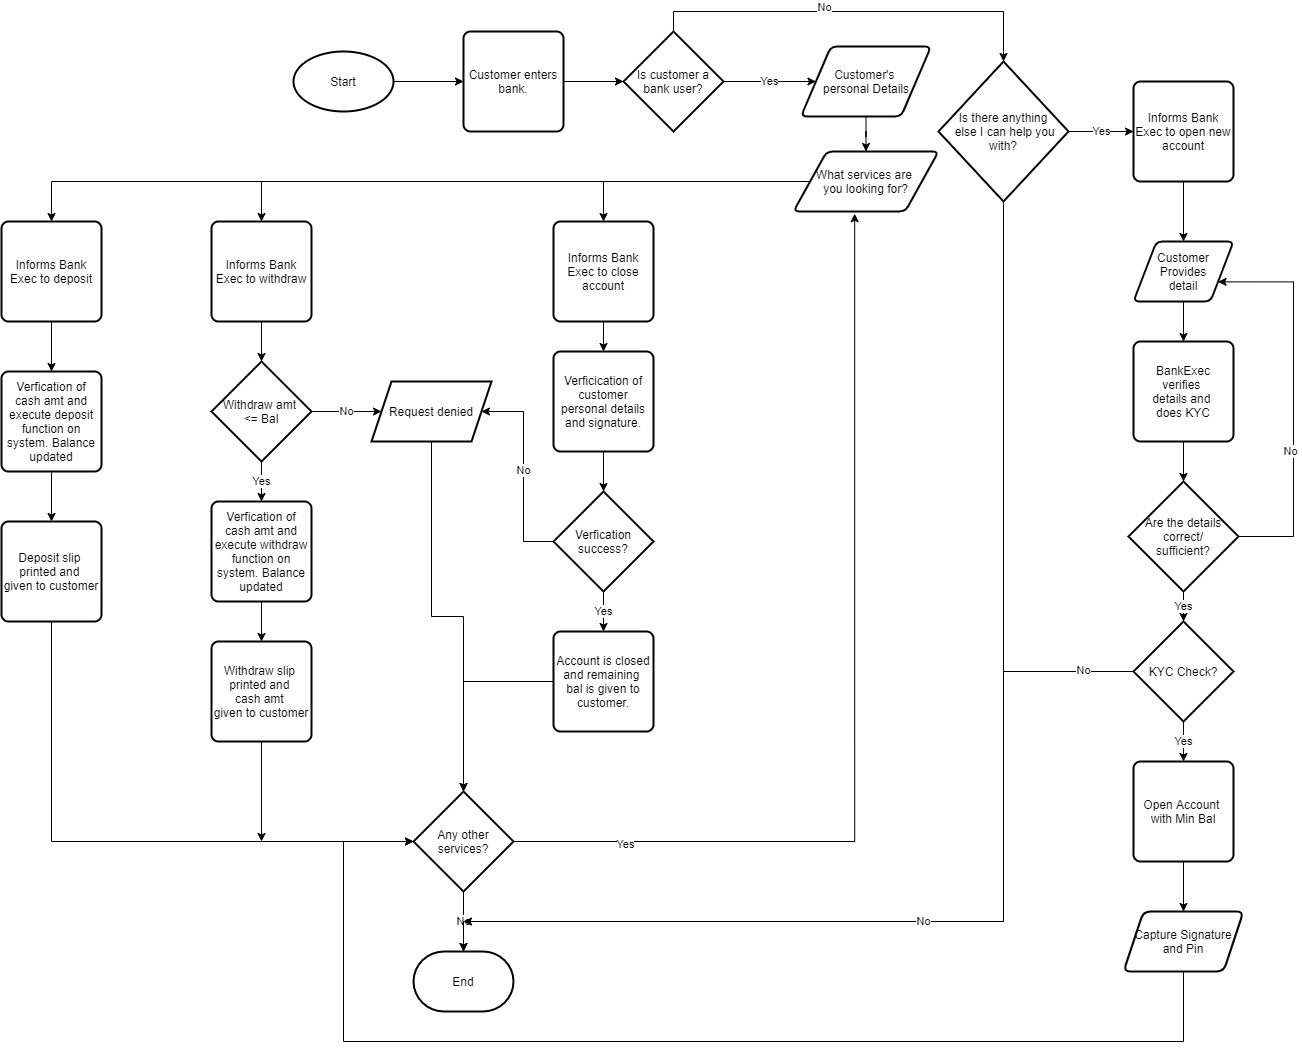

The diagram above was exported from draw.io. Its source (the exported page's mxGraphModel, read from the mxfile embedded in the PNG):
<mxGraphModel dx="2272" dy="1805" grid="1" gridSize="10" guides="1" tooltips="1" connect="1" arrows="1" fold="1" page="1" pageScale="1" pageWidth="850" pageHeight="1100" math="0" shadow="0">
  <root>
    <mxCell id="CTzWXjZKtR1xJNsZPjrN-0" />
    <mxCell id="CTzWXjZKtR1xJNsZPjrN-1" parent="CTzWXjZKtR1xJNsZPjrN-0" />
    <mxCell id="zwiCow4Rw1T5f3HIrscx-9" style="edgeStyle=orthogonalEdgeStyle;rounded=0;orthogonalLoop=1;jettySize=auto;html=1;entryX=0;entryY=0.5;entryDx=0;entryDy=0;" parent="CTzWXjZKtR1xJNsZPjrN-1" source="zwiCow4Rw1T5f3HIrscx-0" target="zwiCow4Rw1T5f3HIrscx-2" edge="1">
      <mxGeometry relative="1" as="geometry" />
    </mxCell>
    <mxCell id="zwiCow4Rw1T5f3HIrscx-0" value="Start" style="strokeWidth=2;html=1;shape=mxgraph.flowchart.start_1;whiteSpace=wrap;" parent="CTzWXjZKtR1xJNsZPjrN-1" vertex="1">
      <mxGeometry x="80" y="50" width="100" height="60" as="geometry" />
    </mxCell>
    <mxCell id="HaBOHxyemp6GLVdSGVru-3" value="" style="edgeStyle=orthogonalEdgeStyle;rounded=0;orthogonalLoop=1;jettySize=auto;html=1;" parent="CTzWXjZKtR1xJNsZPjrN-1" source="zwiCow4Rw1T5f3HIrscx-2" target="zwiCow4Rw1T5f3HIrscx-4" edge="1">
      <mxGeometry relative="1" as="geometry" />
    </mxCell>
    <mxCell id="zwiCow4Rw1T5f3HIrscx-2" value="Customer enters bank." style="rounded=1;whiteSpace=wrap;html=1;absoluteArcSize=1;arcSize=14;strokeWidth=2;" parent="CTzWXjZKtR1xJNsZPjrN-1" vertex="1">
      <mxGeometry x="250" y="30" width="100" height="100" as="geometry" />
    </mxCell>
    <mxCell id="HaBOHxyemp6GLVdSGVru-5" value="" style="edgeStyle=orthogonalEdgeStyle;rounded=0;orthogonalLoop=1;jettySize=auto;html=1;" parent="CTzWXjZKtR1xJNsZPjrN-1" source="zwiCow4Rw1T5f3HIrscx-3" target="zwiCow4Rw1T5f3HIrscx-5" edge="1">
      <mxGeometry relative="1" as="geometry" />
    </mxCell>
    <mxCell id="zwiCow4Rw1T5f3HIrscx-3" value="Customer's &lt;br&gt;personal Details" style="shape=parallelogram;html=1;strokeWidth=2;perimeter=parallelogramPerimeter;whiteSpace=wrap;rounded=1;arcSize=12;size=0.23;" parent="CTzWXjZKtR1xJNsZPjrN-1" vertex="1">
      <mxGeometry x="587.5" y="45" width="130" height="70" as="geometry" />
    </mxCell>
    <mxCell id="HaBOHxyemp6GLVdSGVru-4" value="Yes" style="edgeStyle=orthogonalEdgeStyle;rounded=0;orthogonalLoop=1;jettySize=auto;html=1;" parent="CTzWXjZKtR1xJNsZPjrN-1" source="zwiCow4Rw1T5f3HIrscx-4" target="zwiCow4Rw1T5f3HIrscx-3" edge="1">
      <mxGeometry relative="1" as="geometry" />
    </mxCell>
    <mxCell id="HaBOHxyemp6GLVdSGVru-11" style="edgeStyle=orthogonalEdgeStyle;rounded=0;orthogonalLoop=1;jettySize=auto;html=1;entryX=0.5;entryY=0;entryDx=0;entryDy=0;entryPerimeter=0;" parent="CTzWXjZKtR1xJNsZPjrN-1" source="zwiCow4Rw1T5f3HIrscx-4" target="HaBOHxyemp6GLVdSGVru-10" edge="1">
      <mxGeometry relative="1" as="geometry">
        <Array as="points">
          <mxPoint x="460" y="10" />
          <mxPoint x="790" y="10" />
          <mxPoint x="790" y="50" />
        </Array>
      </mxGeometry>
    </mxCell>
    <mxCell id="HaBOHxyemp6GLVdSGVru-12" value="No" style="edgeLabel;html=1;align=center;verticalAlign=middle;resizable=0;points=[];" parent="HaBOHxyemp6GLVdSGVru-11" vertex="1" connectable="0">
      <mxGeometry x="-0.1507" y="5" relative="1" as="geometry">
        <mxPoint as="offset" />
      </mxGeometry>
    </mxCell>
    <mxCell id="zwiCow4Rw1T5f3HIrscx-4" value="Is customer a bank user?" style="strokeWidth=2;html=1;shape=mxgraph.flowchart.decision;whiteSpace=wrap;" parent="CTzWXjZKtR1xJNsZPjrN-1" vertex="1">
      <mxGeometry x="410" y="30" width="100" height="100" as="geometry" />
    </mxCell>
    <mxCell id="JQ6QAJBRdhTZB3fxKbBg-2" style="edgeStyle=orthogonalEdgeStyle;rounded=0;orthogonalLoop=1;jettySize=auto;html=1;entryX=0.5;entryY=0;entryDx=0;entryDy=0;" parent="CTzWXjZKtR1xJNsZPjrN-1" source="zwiCow4Rw1T5f3HIrscx-5" target="JQ6QAJBRdhTZB3fxKbBg-0" edge="1">
      <mxGeometry relative="1" as="geometry" />
    </mxCell>
    <mxCell id="JQ6QAJBRdhTZB3fxKbBg-3" style="edgeStyle=orthogonalEdgeStyle;rounded=0;orthogonalLoop=1;jettySize=auto;html=1;entryX=0.5;entryY=0;entryDx=0;entryDy=0;" parent="CTzWXjZKtR1xJNsZPjrN-1" source="zwiCow4Rw1T5f3HIrscx-5" target="JQ6QAJBRdhTZB3fxKbBg-1" edge="1">
      <mxGeometry relative="1" as="geometry" />
    </mxCell>
    <mxCell id="6oEWPkJA2wtBdRATYG-c-18" style="edgeStyle=orthogonalEdgeStyle;rounded=0;orthogonalLoop=1;jettySize=auto;html=1;entryX=0.5;entryY=0;entryDx=0;entryDy=0;" parent="CTzWXjZKtR1xJNsZPjrN-1" source="zwiCow4Rw1T5f3HIrscx-5" target="HaBOHxyemp6GLVdSGVru-42" edge="1">
      <mxGeometry relative="1" as="geometry" />
    </mxCell>
    <mxCell id="zwiCow4Rw1T5f3HIrscx-5" value="What services are &lt;br&gt;you looking for?" style="shape=parallelogram;html=1;strokeWidth=2;perimeter=parallelogramPerimeter;whiteSpace=wrap;rounded=1;arcSize=12;size=0.23;" parent="CTzWXjZKtR1xJNsZPjrN-1" vertex="1">
      <mxGeometry x="580" y="150" width="145" height="60" as="geometry" />
    </mxCell>
    <mxCell id="6oEWPkJA2wtBdRATYG-c-17" value="" style="edgeStyle=orthogonalEdgeStyle;rounded=0;orthogonalLoop=1;jettySize=auto;html=1;" parent="CTzWXjZKtR1xJNsZPjrN-1" source="zwiCow4Rw1T5f3HIrscx-6" target="6oEWPkJA2wtBdRATYG-c-16" edge="1">
      <mxGeometry relative="1" as="geometry" />
    </mxCell>
    <mxCell id="zwiCow4Rw1T5f3HIrscx-6" value="Verfication of cash amt and execute deposit function on system. Balance updated" style="rounded=1;whiteSpace=wrap;html=1;absoluteArcSize=1;arcSize=14;strokeWidth=2;" parent="CTzWXjZKtR1xJNsZPjrN-1" vertex="1">
      <mxGeometry x="-212" y="370" width="100" height="100" as="geometry" />
    </mxCell>
    <mxCell id="giMEWpSwe4vjGpsE2GfN-9" style="edgeStyle=orthogonalEdgeStyle;rounded=0;orthogonalLoop=1;jettySize=auto;html=1;entryX=0.422;entryY=1.037;entryDx=0;entryDy=0;entryPerimeter=0;" parent="CTzWXjZKtR1xJNsZPjrN-1" source="zwiCow4Rw1T5f3HIrscx-8" target="zwiCow4Rw1T5f3HIrscx-5" edge="1">
      <mxGeometry relative="1" as="geometry" />
    </mxCell>
    <mxCell id="giMEWpSwe4vjGpsE2GfN-12" value="Yes" style="edgeLabel;html=1;align=center;verticalAlign=middle;resizable=0;points=[];" parent="giMEWpSwe4vjGpsE2GfN-9" vertex="1" connectable="0">
      <mxGeometry x="-0.7719" y="-2" relative="1" as="geometry">
        <mxPoint as="offset" />
      </mxGeometry>
    </mxCell>
    <mxCell id="giMEWpSwe4vjGpsE2GfN-11" value="No" style="edgeStyle=orthogonalEdgeStyle;rounded=0;orthogonalLoop=1;jettySize=auto;html=1;" parent="CTzWXjZKtR1xJNsZPjrN-1" source="zwiCow4Rw1T5f3HIrscx-8" target="zwiCow4Rw1T5f3HIrscx-16" edge="1">
      <mxGeometry relative="1" as="geometry" />
    </mxCell>
    <mxCell id="zwiCow4Rw1T5f3HIrscx-8" value="Any other services?" style="strokeWidth=2;html=1;shape=mxgraph.flowchart.decision;whiteSpace=wrap;" parent="CTzWXjZKtR1xJNsZPjrN-1" vertex="1">
      <mxGeometry x="200" y="790" width="100" height="100" as="geometry" />
    </mxCell>
    <mxCell id="zwiCow4Rw1T5f3HIrscx-16" value="End" style="strokeWidth=2;html=1;shape=mxgraph.flowchart.terminator;whiteSpace=wrap;" parent="CTzWXjZKtR1xJNsZPjrN-1" vertex="1">
      <mxGeometry x="200" y="950" width="100" height="60" as="geometry" />
    </mxCell>
    <mxCell id="JQ6QAJBRdhTZB3fxKbBg-4" value="" style="edgeStyle=orthogonalEdgeStyle;rounded=0;orthogonalLoop=1;jettySize=auto;html=1;" parent="CTzWXjZKtR1xJNsZPjrN-1" source="JQ6QAJBRdhTZB3fxKbBg-0" target="zwiCow4Rw1T5f3HIrscx-6" edge="1">
      <mxGeometry relative="1" as="geometry" />
    </mxCell>
    <mxCell id="JQ6QAJBRdhTZB3fxKbBg-0" value="Informs Bank Exec to deposit" style="rounded=1;whiteSpace=wrap;html=1;absoluteArcSize=1;arcSize=14;strokeWidth=2;" parent="CTzWXjZKtR1xJNsZPjrN-1" vertex="1">
      <mxGeometry x="-212" y="220" width="100" height="100" as="geometry" />
    </mxCell>
    <mxCell id="giMEWpSwe4vjGpsE2GfN-4" value="" style="edgeStyle=orthogonalEdgeStyle;rounded=0;orthogonalLoop=1;jettySize=auto;html=1;" parent="CTzWXjZKtR1xJNsZPjrN-1" source="JQ6QAJBRdhTZB3fxKbBg-1" target="giMEWpSwe4vjGpsE2GfN-2" edge="1">
      <mxGeometry relative="1" as="geometry" />
    </mxCell>
    <mxCell id="JQ6QAJBRdhTZB3fxKbBg-1" value="Informs Bank Exec to withdraw" style="rounded=1;whiteSpace=wrap;html=1;absoluteArcSize=1;arcSize=14;strokeWidth=2;" parent="CTzWXjZKtR1xJNsZPjrN-1" vertex="1">
      <mxGeometry x="-2" y="220" width="100" height="100" as="geometry" />
    </mxCell>
    <mxCell id="6oEWPkJA2wtBdRATYG-c-15" value="" style="edgeStyle=orthogonalEdgeStyle;rounded=0;orthogonalLoop=1;jettySize=auto;html=1;" parent="CTzWXjZKtR1xJNsZPjrN-1" source="giMEWpSwe4vjGpsE2GfN-0" target="6oEWPkJA2wtBdRATYG-c-14" edge="1">
      <mxGeometry relative="1" as="geometry" />
    </mxCell>
    <mxCell id="giMEWpSwe4vjGpsE2GfN-0" value="Verfication of cash amt and execute withdraw function on system. Balance updated" style="rounded=1;whiteSpace=wrap;html=1;absoluteArcSize=1;arcSize=14;strokeWidth=2;" parent="CTzWXjZKtR1xJNsZPjrN-1" vertex="1">
      <mxGeometry x="-2" y="500" width="100" height="100" as="geometry" />
    </mxCell>
    <mxCell id="giMEWpSwe4vjGpsE2GfN-5" value="Yes" style="edgeStyle=orthogonalEdgeStyle;rounded=0;orthogonalLoop=1;jettySize=auto;html=1;" parent="CTzWXjZKtR1xJNsZPjrN-1" source="giMEWpSwe4vjGpsE2GfN-2" target="giMEWpSwe4vjGpsE2GfN-0" edge="1">
      <mxGeometry relative="1" as="geometry" />
    </mxCell>
    <mxCell id="giMEWpSwe4vjGpsE2GfN-6" value="No" style="edgeStyle=orthogonalEdgeStyle;rounded=0;orthogonalLoop=1;jettySize=auto;html=1;" parent="CTzWXjZKtR1xJNsZPjrN-1" source="giMEWpSwe4vjGpsE2GfN-2" target="giMEWpSwe4vjGpsE2GfN-3" edge="1">
      <mxGeometry relative="1" as="geometry" />
    </mxCell>
    <mxCell id="giMEWpSwe4vjGpsE2GfN-2" value="Withdraw amt &lt;br&gt;&amp;lt;= Bal" style="strokeWidth=2;html=1;shape=mxgraph.flowchart.decision;whiteSpace=wrap;" parent="CTzWXjZKtR1xJNsZPjrN-1" vertex="1">
      <mxGeometry x="-2" y="360" width="100" height="100" as="geometry" />
    </mxCell>
    <mxCell id="6oEWPkJA2wtBdRATYG-c-21" style="edgeStyle=orthogonalEdgeStyle;rounded=0;orthogonalLoop=1;jettySize=auto;html=1;" parent="CTzWXjZKtR1xJNsZPjrN-1" source="giMEWpSwe4vjGpsE2GfN-3" target="zwiCow4Rw1T5f3HIrscx-8" edge="1">
      <mxGeometry relative="1" as="geometry" />
    </mxCell>
    <mxCell id="giMEWpSwe4vjGpsE2GfN-3" value="Request denied" style="shape=parallelogram;perimeter=parallelogramPerimeter;whiteSpace=wrap;html=1;fixedSize=1;strokeWidth=2;" parent="CTzWXjZKtR1xJNsZPjrN-1" vertex="1">
      <mxGeometry x="158" y="380" width="120" height="60" as="geometry" />
    </mxCell>
    <mxCell id="HaBOHxyemp6GLVdSGVru-18" value="" style="edgeStyle=orthogonalEdgeStyle;rounded=0;orthogonalLoop=1;jettySize=auto;html=1;" parent="CTzWXjZKtR1xJNsZPjrN-1" source="HaBOHxyemp6GLVdSGVru-1" target="HaBOHxyemp6GLVdSGVru-17" edge="1">
      <mxGeometry relative="1" as="geometry" />
    </mxCell>
    <mxCell id="HaBOHxyemp6GLVdSGVru-1" value="Informs Bank Exec to open new account" style="rounded=1;whiteSpace=wrap;html=1;absoluteArcSize=1;arcSize=14;strokeWidth=2;" parent="CTzWXjZKtR1xJNsZPjrN-1" vertex="1">
      <mxGeometry x="920" y="80" width="100" height="100" as="geometry" />
    </mxCell>
    <mxCell id="HaBOHxyemp6GLVdSGVru-13" style="edgeStyle=orthogonalEdgeStyle;rounded=0;orthogonalLoop=1;jettySize=auto;html=1;entryX=0.5;entryY=0;entryDx=0;entryDy=0;entryPerimeter=0;" parent="CTzWXjZKtR1xJNsZPjrN-1" source="HaBOHxyemp6GLVdSGVru-10" target="zwiCow4Rw1T5f3HIrscx-16" edge="1">
      <mxGeometry relative="1" as="geometry">
        <Array as="points">
          <mxPoint x="790" y="920" />
          <mxPoint x="250" y="920" />
        </Array>
      </mxGeometry>
    </mxCell>
    <mxCell id="HaBOHxyemp6GLVdSGVru-16" value="Yes" style="edgeStyle=orthogonalEdgeStyle;rounded=0;orthogonalLoop=1;jettySize=auto;html=1;" parent="CTzWXjZKtR1xJNsZPjrN-1" source="HaBOHxyemp6GLVdSGVru-10" target="HaBOHxyemp6GLVdSGVru-1" edge="1">
      <mxGeometry relative="1" as="geometry" />
    </mxCell>
    <mxCell id="HaBOHxyemp6GLVdSGVru-10" value="&lt;span&gt;Is there anything&lt;br&gt;&amp;nbsp;else I can help you with?&lt;/span&gt;" style="strokeWidth=2;html=1;shape=mxgraph.flowchart.decision;whiteSpace=wrap;" parent="CTzWXjZKtR1xJNsZPjrN-1" vertex="1">
      <mxGeometry x="725" y="60" width="130" height="140" as="geometry" />
    </mxCell>
    <mxCell id="HaBOHxyemp6GLVdSGVru-21" value="" style="edgeStyle=orthogonalEdgeStyle;rounded=0;orthogonalLoop=1;jettySize=auto;html=1;" parent="CTzWXjZKtR1xJNsZPjrN-1" source="HaBOHxyemp6GLVdSGVru-17" target="HaBOHxyemp6GLVdSGVru-20" edge="1">
      <mxGeometry relative="1" as="geometry" />
    </mxCell>
    <mxCell id="HaBOHxyemp6GLVdSGVru-17" value="Customer Provides&lt;br&gt;detail" style="shape=parallelogram;html=1;strokeWidth=2;perimeter=parallelogramPerimeter;whiteSpace=wrap;rounded=1;arcSize=12;size=0.23;" parent="CTzWXjZKtR1xJNsZPjrN-1" vertex="1">
      <mxGeometry x="920" y="240" width="100" height="60" as="geometry" />
    </mxCell>
    <mxCell id="HaBOHxyemp6GLVdSGVru-23" value="" style="edgeStyle=orthogonalEdgeStyle;rounded=0;orthogonalLoop=1;jettySize=auto;html=1;" parent="CTzWXjZKtR1xJNsZPjrN-1" source="HaBOHxyemp6GLVdSGVru-20" target="HaBOHxyemp6GLVdSGVru-22" edge="1">
      <mxGeometry relative="1" as="geometry" />
    </mxCell>
    <mxCell id="HaBOHxyemp6GLVdSGVru-20" value="&lt;span&gt;BankExec verifies&amp;nbsp;&lt;/span&gt;&lt;br&gt;&lt;span&gt;details and&amp;nbsp;&lt;/span&gt;&lt;br&gt;&lt;span&gt;does KYC&lt;/span&gt;" style="rounded=1;whiteSpace=wrap;html=1;absoluteArcSize=1;arcSize=14;strokeWidth=2;" parent="CTzWXjZKtR1xJNsZPjrN-1" vertex="1">
      <mxGeometry x="920" y="340" width="100" height="100" as="geometry" />
    </mxCell>
    <mxCell id="HaBOHxyemp6GLVdSGVru-30" style="edgeStyle=orthogonalEdgeStyle;rounded=0;orthogonalLoop=1;jettySize=auto;html=1;entryX=1;entryY=0.75;entryDx=0;entryDy=0;" parent="CTzWXjZKtR1xJNsZPjrN-1" source="HaBOHxyemp6GLVdSGVru-22" target="HaBOHxyemp6GLVdSGVru-17" edge="1">
      <mxGeometry relative="1" as="geometry">
        <Array as="points">
          <mxPoint x="1080" y="535" />
          <mxPoint x="1080" y="280" />
        </Array>
      </mxGeometry>
    </mxCell>
    <mxCell id="HaBOHxyemp6GLVdSGVru-31" value="No" style="edgeLabel;html=1;align=center;verticalAlign=middle;resizable=0;points=[];" parent="HaBOHxyemp6GLVdSGVru-30" vertex="1" connectable="0">
      <mxGeometry x="-0.2677" y="4" relative="1" as="geometry">
        <mxPoint as="offset" />
      </mxGeometry>
    </mxCell>
    <mxCell id="HaBOHxyemp6GLVdSGVru-33" value="Yes" style="edgeStyle=orthogonalEdgeStyle;rounded=0;orthogonalLoop=1;jettySize=auto;html=1;" parent="CTzWXjZKtR1xJNsZPjrN-1" source="HaBOHxyemp6GLVdSGVru-22" target="HaBOHxyemp6GLVdSGVru-32" edge="1">
      <mxGeometry relative="1" as="geometry" />
    </mxCell>
    <mxCell id="HaBOHxyemp6GLVdSGVru-22" value="Are the details correct/&lt;br&gt;sufficient?" style="strokeWidth=2;html=1;shape=mxgraph.flowchart.decision;whiteSpace=wrap;" parent="CTzWXjZKtR1xJNsZPjrN-1" vertex="1">
      <mxGeometry x="915" y="480" width="110" height="110" as="geometry" />
    </mxCell>
    <mxCell id="HaBOHxyemp6GLVdSGVru-29" value="" style="edgeStyle=orthogonalEdgeStyle;rounded=0;orthogonalLoop=1;jettySize=auto;html=1;" parent="CTzWXjZKtR1xJNsZPjrN-1" source="HaBOHxyemp6GLVdSGVru-26" target="HaBOHxyemp6GLVdSGVru-28" edge="1">
      <mxGeometry relative="1" as="geometry" />
    </mxCell>
    <mxCell id="HaBOHxyemp6GLVdSGVru-26" value="&lt;span&gt;Open Account&amp;nbsp;&lt;/span&gt;&lt;br&gt;&lt;span&gt;with Min Bal&lt;/span&gt;" style="rounded=1;whiteSpace=wrap;html=1;absoluteArcSize=1;arcSize=14;strokeWidth=2;" parent="CTzWXjZKtR1xJNsZPjrN-1" vertex="1">
      <mxGeometry x="920" y="760" width="100" height="100" as="geometry" />
    </mxCell>
    <mxCell id="HaBOHxyemp6GLVdSGVru-41" style="edgeStyle=orthogonalEdgeStyle;rounded=0;orthogonalLoop=1;jettySize=auto;html=1;entryX=0;entryY=0.5;entryDx=0;entryDy=0;entryPerimeter=0;" parent="CTzWXjZKtR1xJNsZPjrN-1" source="HaBOHxyemp6GLVdSGVru-28" target="zwiCow4Rw1T5f3HIrscx-8" edge="1">
      <mxGeometry relative="1" as="geometry">
        <Array as="points">
          <mxPoint x="970" y="1040" />
          <mxPoint x="130" y="1040" />
          <mxPoint x="130" y="840" />
        </Array>
      </mxGeometry>
    </mxCell>
    <mxCell id="HaBOHxyemp6GLVdSGVru-28" value="Capture Signature and Pin" style="shape=parallelogram;perimeter=parallelogramPerimeter;whiteSpace=wrap;html=1;fixedSize=1;rounded=1;strokeWidth=2;arcSize=14;" parent="CTzWXjZKtR1xJNsZPjrN-1" vertex="1">
      <mxGeometry x="910" y="910" width="120" height="60" as="geometry" />
    </mxCell>
    <mxCell id="HaBOHxyemp6GLVdSGVru-34" value="Yes" style="edgeStyle=orthogonalEdgeStyle;rounded=0;orthogonalLoop=1;jettySize=auto;html=1;" parent="CTzWXjZKtR1xJNsZPjrN-1" source="HaBOHxyemp6GLVdSGVru-32" target="HaBOHxyemp6GLVdSGVru-26" edge="1">
      <mxGeometry relative="1" as="geometry" />
    </mxCell>
    <mxCell id="HaBOHxyemp6GLVdSGVru-35" value="No" style="edgeStyle=orthogonalEdgeStyle;rounded=0;orthogonalLoop=1;jettySize=auto;html=1;" parent="CTzWXjZKtR1xJNsZPjrN-1" source="HaBOHxyemp6GLVdSGVru-32" edge="1">
      <mxGeometry relative="1" as="geometry">
        <mxPoint x="250" y="920" as="targetPoint" />
        <Array as="points">
          <mxPoint x="790" y="670" />
          <mxPoint x="790" y="920" />
          <mxPoint x="250" y="920" />
        </Array>
      </mxGeometry>
    </mxCell>
    <mxCell id="HaBOHxyemp6GLVdSGVru-38" value="No" style="edgeLabel;html=1;align=center;verticalAlign=middle;resizable=0;points=[];" parent="HaBOHxyemp6GLVdSGVru-35" vertex="1" connectable="0">
      <mxGeometry x="-0.8889" y="-2" relative="1" as="geometry">
        <mxPoint as="offset" />
      </mxGeometry>
    </mxCell>
    <mxCell id="HaBOHxyemp6GLVdSGVru-32" value="KYC Check?" style="strokeWidth=2;html=1;shape=mxgraph.flowchart.decision;whiteSpace=wrap;" parent="CTzWXjZKtR1xJNsZPjrN-1" vertex="1">
      <mxGeometry x="920" y="620" width="100" height="100" as="geometry" />
    </mxCell>
    <mxCell id="6oEWPkJA2wtBdRATYG-c-2" value="" style="edgeStyle=orthogonalEdgeStyle;rounded=0;orthogonalLoop=1;jettySize=auto;html=1;" parent="CTzWXjZKtR1xJNsZPjrN-1" source="HaBOHxyemp6GLVdSGVru-42" target="6oEWPkJA2wtBdRATYG-c-1" edge="1">
      <mxGeometry relative="1" as="geometry" />
    </mxCell>
    <mxCell id="HaBOHxyemp6GLVdSGVru-42" value="Informs Bank Exec to close account" style="rounded=1;whiteSpace=wrap;html=1;absoluteArcSize=1;arcSize=14;strokeWidth=2;" parent="CTzWXjZKtR1xJNsZPjrN-1" vertex="1">
      <mxGeometry x="340" y="220" width="100" height="100" as="geometry" />
    </mxCell>
    <mxCell id="6oEWPkJA2wtBdRATYG-c-7" value="" style="edgeStyle=orthogonalEdgeStyle;rounded=0;orthogonalLoop=1;jettySize=auto;html=1;" parent="CTzWXjZKtR1xJNsZPjrN-1" source="6oEWPkJA2wtBdRATYG-c-1" target="6oEWPkJA2wtBdRATYG-c-6" edge="1">
      <mxGeometry relative="1" as="geometry" />
    </mxCell>
    <mxCell id="6oEWPkJA2wtBdRATYG-c-1" value="Verficication of customer personal details and signature." style="rounded=1;whiteSpace=wrap;html=1;absoluteArcSize=1;arcSize=14;strokeWidth=2;" parent="CTzWXjZKtR1xJNsZPjrN-1" vertex="1">
      <mxGeometry x="340" y="350" width="100" height="100" as="geometry" />
    </mxCell>
    <mxCell id="6oEWPkJA2wtBdRATYG-c-10" value="Yes" style="edgeStyle=orthogonalEdgeStyle;rounded=0;orthogonalLoop=1;jettySize=auto;html=1;" parent="CTzWXjZKtR1xJNsZPjrN-1" source="6oEWPkJA2wtBdRATYG-c-6" target="6oEWPkJA2wtBdRATYG-c-9" edge="1">
      <mxGeometry relative="1" as="geometry" />
    </mxCell>
    <mxCell id="6oEWPkJA2wtBdRATYG-c-13" value="No" style="edgeStyle=orthogonalEdgeStyle;rounded=0;orthogonalLoop=1;jettySize=auto;html=1;entryX=1;entryY=0.5;entryDx=0;entryDy=0;" parent="CTzWXjZKtR1xJNsZPjrN-1" source="6oEWPkJA2wtBdRATYG-c-6" target="giMEWpSwe4vjGpsE2GfN-3" edge="1">
      <mxGeometry relative="1" as="geometry">
        <Array as="points">
          <mxPoint x="310" y="540" />
          <mxPoint x="310" y="410" />
        </Array>
      </mxGeometry>
    </mxCell>
    <mxCell id="6oEWPkJA2wtBdRATYG-c-6" value="Verfication&lt;br&gt;success?" style="strokeWidth=2;html=1;shape=mxgraph.flowchart.decision;whiteSpace=wrap;" parent="CTzWXjZKtR1xJNsZPjrN-1" vertex="1">
      <mxGeometry x="340" y="490" width="100" height="100" as="geometry" />
    </mxCell>
    <mxCell id="6oEWPkJA2wtBdRATYG-c-22" style="edgeStyle=orthogonalEdgeStyle;rounded=0;orthogonalLoop=1;jettySize=auto;html=1;" parent="CTzWXjZKtR1xJNsZPjrN-1" source="6oEWPkJA2wtBdRATYG-c-9" edge="1">
      <mxGeometry relative="1" as="geometry">
        <mxPoint x="250" y="790" as="targetPoint" />
      </mxGeometry>
    </mxCell>
    <mxCell id="6oEWPkJA2wtBdRATYG-c-9" value="&lt;span&gt;Account is closed and remaining &lt;br&gt;bal is given to customer.&lt;/span&gt;" style="rounded=1;whiteSpace=wrap;html=1;absoluteArcSize=1;arcSize=14;strokeWidth=2;" parent="CTzWXjZKtR1xJNsZPjrN-1" vertex="1">
      <mxGeometry x="340" y="630" width="100" height="100" as="geometry" />
    </mxCell>
    <mxCell id="6oEWPkJA2wtBdRATYG-c-20" style="edgeStyle=orthogonalEdgeStyle;rounded=0;orthogonalLoop=1;jettySize=auto;html=1;" parent="CTzWXjZKtR1xJNsZPjrN-1" source="6oEWPkJA2wtBdRATYG-c-14" edge="1">
      <mxGeometry relative="1" as="geometry">
        <mxPoint x="48" y="840" as="targetPoint" />
      </mxGeometry>
    </mxCell>
    <mxCell id="6oEWPkJA2wtBdRATYG-c-14" value="&lt;span&gt;Withdraw slip&amp;nbsp;&lt;/span&gt;&lt;br&gt;&lt;span&gt;printed and &lt;br&gt;cash amt&amp;nbsp;&lt;/span&gt;&lt;br&gt;&lt;span&gt;given to customer&lt;/span&gt;" style="rounded=1;whiteSpace=wrap;html=1;absoluteArcSize=1;arcSize=14;strokeWidth=2;" parent="CTzWXjZKtR1xJNsZPjrN-1" vertex="1">
      <mxGeometry x="-2" y="640" width="100" height="100" as="geometry" />
    </mxCell>
    <mxCell id="6oEWPkJA2wtBdRATYG-c-19" style="edgeStyle=orthogonalEdgeStyle;rounded=0;orthogonalLoop=1;jettySize=auto;html=1;" parent="CTzWXjZKtR1xJNsZPjrN-1" source="6oEWPkJA2wtBdRATYG-c-16" edge="1">
      <mxGeometry relative="1" as="geometry">
        <mxPoint x="200" y="840" as="targetPoint" />
        <Array as="points">
          <mxPoint x="-162" y="840" />
        </Array>
      </mxGeometry>
    </mxCell>
    <mxCell id="6oEWPkJA2wtBdRATYG-c-16" value="&lt;span&gt;Deposit slip&amp;nbsp;&lt;/span&gt;&lt;br&gt;&lt;span&gt;printed and&amp;nbsp;&lt;/span&gt;&lt;br&gt;&lt;span&gt;given to customer&lt;/span&gt;" style="rounded=1;whiteSpace=wrap;html=1;absoluteArcSize=1;arcSize=14;strokeWidth=2;" parent="CTzWXjZKtR1xJNsZPjrN-1" vertex="1">
      <mxGeometry x="-212" y="520" width="100" height="100" as="geometry" />
    </mxCell>
  </root>
</mxGraphModel>